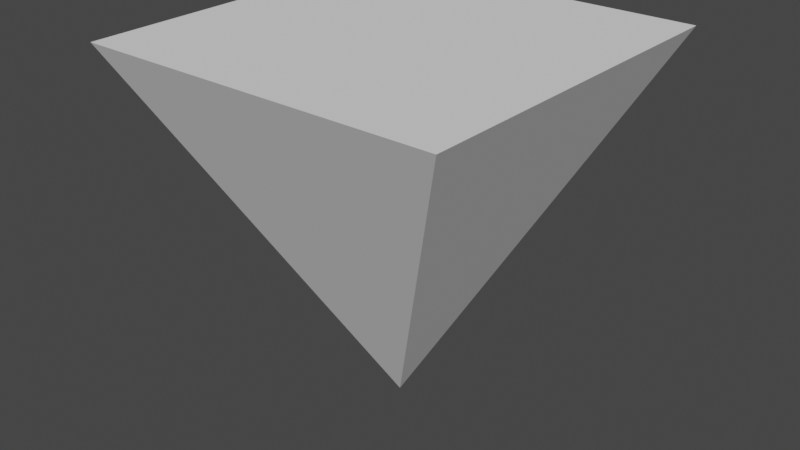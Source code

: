# Source: Triangle.blend  (saved by Blender 2.92.15; exported with 4.5.12 LTS)
import bpy
from mathutils import Matrix  # noqa: F401  (used for matrix-valued properties, if any)

bpy.ops.wm.read_factory_settings(use_empty=True)
scene = bpy.context.scene
scene.name = 'Scene'

# ---- collections
col_collection = bpy.data.collections.new('Collection'); scene.collection.children.link(col_collection)

# ---- world
world_world = bpy.data.worlds.new('World'); scene.world = world_world
world_world.use_nodes = True; world_world.node_tree.nodes.clear()
_N = world_world.node_tree.nodes; _L = world_world.node_tree.links
n0 = _N.new('ShaderNodeOutputWorld'); n0.name = 'World Output'; n0.location = (300, 300)
n1 = _N.new('ShaderNodeBackground'); n1.name = 'Background'; n1.location = (10, 300)
n1.inputs[0].default_value = (0.05088, 0.05088, 0.05088, 1.0)
_L.new(n1.outputs[0], n0.inputs[0])
n0.is_active_output = True
world_world.color = (0.05088, 0.05088, 0.05088)
world_world.use_sun_shadow = False
world_world.sun_shadow_jitter_overblur = 0.0

# ---- meshes
me_cube_001 = bpy.data.meshes.new('Cube.001')
me_cube_001.from_pydata([(-1.0, -1.0, -1.0), (-0.0003011, 1.0, -0.0003012), (1.0, -1.0, -1.0), (0.0003011, 1.0, -0.0003012), (-1.0, -1.0, 1.0), (-0.0003011, 1.0, 0.000301), (1.0, -1.0, 1.0), (0.0003011, 1.0, 0.000301)], [], [(0, 1, 3, 2), (2, 3, 7, 6), (6, 7, 5, 4), (4, 5, 1, 0), (2, 6, 4, 0), (7, 3, 1, 5)])
_uv = me_cube_001.uv_layers.new(name='UVMap')
_uv.uv.foreach_set('vector', [0.375, 0.0, 0.625, 0.0, 0.625, 0.25, 0.375, 0.25, 0.375, 0.25, 0.625, 0.25, 0.625, 0.5, 0.375, 0.5, 0.375, 0.5, 0.625, 0.5, 0.625, 0.75, 0.375, 0.75, 0.375, 0.75, 0.625, 0.75, 0.625, 1.0, 0.375, 1.0, 0.125, 0.5, 0.375, 0.5, 0.375, 0.75, 0.125, 0.75, 0.625, 0.5, 0.875, 0.5, 0.875, 0.75, 0.625, 0.75])
me_cube_001.use_remesh_fix_poles = True
me_cube_001.use_remesh_preserve_attributes = False
me_cube_001.use_mirror_vertex_groups = False
me_cube_001.update()

# ---- objects
ob_cube = bpy.data.objects.new('Cube', me_cube_001)

# ---- transforms, parenting, visibility, modifiers, constraints
ob_cube.location = (0.0, 0.5, 0.0)
ob_cube.scale = (0.5, 0.5, 0.5)
ob_cube.delta_rotation_euler = (-1.571, -0.0, 0.0)
ob_cube.lineart.crease_threshold = 0.0

# ---- collection membership
col_collection.objects.link(ob_cube)

# ---- scene / render settings (as saved in the file)
scene.frame_start = 1; scene.frame_end = 250; scene.frame_set(0)
scene.render.engine = 'BLENDER_EEVEE_NEXT'
scene.cycles.use_denoising = False
scene.cycles.samples = 128
scene.cycles.sampling_pattern = 'TABULATED_SOBOL'
scene.cycles.use_adaptive_sampling = False
scene.cycles.use_light_tree = False
scene.view_settings.view_transform = 'Filmic'
bpy.context.view_layer.update()

# ---- added for rendering (the .blend has no active camera and no usable light): camera, sun
cam_auto = bpy.data.cameras.new('AutoCamera')
cam_auto.lens = 50.0
cam_auto.sensor_width = 36.0
cam_auto.clip_end = 1000.0
ob_auto_camera = bpy.data.objects.new('AutoCamera', cam_auto)
scene.collection.objects.link(ob_auto_camera)
ob_auto_camera.location = (1.60254, -1.42304, 1.28203)
ob_auto_camera.rotation_euler = (1.09748, -7.21219e-08, 0.694738)
scene.camera = ob_auto_camera
light_auto_sun = bpy.data.lights.new('AutoSun', 'SUN')
light_auto_sun.energy = 3.0
light_auto_sun.angle = 0.0523599
ob_auto_sun = bpy.data.objects.new('AutoSun', light_auto_sun)
scene.collection.objects.link(ob_auto_sun)
ob_auto_sun.rotation_euler = (0.872665, 0.174533, 0.523599)
bpy.context.view_layer.update()
